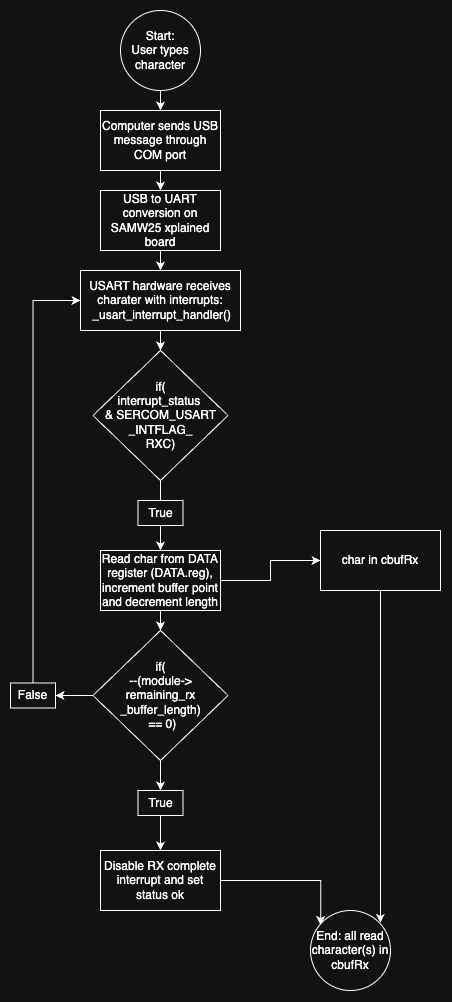

The diagram above was exported from draw.io. Its source (the exported page's mxGraphModel, read from the mxfile embedded in the PNG):
<mxGraphModel dx="1363" dy="874" grid="1" gridSize="10" guides="1" tooltips="1" connect="1" arrows="1" fold="1" page="1" pageScale="1" pageWidth="850" pageHeight="1100" math="0" shadow="0">
  <root>
    <mxCell id="0" />
    <mxCell id="1" parent="0" />
    <mxCell id="-8dmAbrjDuGhnUXd0PtP-9" style="edgeStyle=orthogonalEdgeStyle;rounded=0;orthogonalLoop=1;jettySize=auto;html=1;exitX=0.5;exitY=1;exitDx=0;exitDy=0;entryX=0.5;entryY=0;entryDx=0;entryDy=0;" edge="1" parent="1" source="aGqtukjn_gnAfFxh0ijq-12" target="nLC49wgBUl2hEHt7FJgS-4">
      <mxGeometry relative="1" as="geometry">
        <mxPoint x="300" y="140" as="sourcePoint" />
      </mxGeometry>
    </mxCell>
    <mxCell id="-8dmAbrjDuGhnUXd0PtP-10" style="edgeStyle=orthogonalEdgeStyle;rounded=0;orthogonalLoop=1;jettySize=auto;html=1;exitX=0.5;exitY=1;exitDx=0;exitDy=0;entryX=0.5;entryY=0;entryDx=0;entryDy=0;" edge="1" parent="1" source="nLC49wgBUl2hEHt7FJgS-4" target="-8dmAbrjDuGhnUXd0PtP-1">
      <mxGeometry relative="1" as="geometry" />
    </mxCell>
    <mxCell id="nLC49wgBUl2hEHt7FJgS-4" value="Computer sends USB message through COM port" style="rounded=0;whiteSpace=wrap;html=1;" vertex="1" parent="1">
      <mxGeometry x="240" y="160" width="120" height="60" as="geometry" />
    </mxCell>
    <mxCell id="aGqtukjn_gnAfFxh0ijq-15" style="edgeStyle=orthogonalEdgeStyle;rounded=0;orthogonalLoop=1;jettySize=auto;html=1;exitX=0.5;exitY=1;exitDx=0;exitDy=0;entryX=0.874;entryY=0.155;entryDx=0;entryDy=0;entryPerimeter=0;" edge="1" parent="1" target="aGqtukjn_gnAfFxh0ijq-13">
      <mxGeometry relative="1" as="geometry">
        <mxPoint x="520" y="628.28" as="sourcePoint" />
        <mxPoint x="540" y="960" as="targetPoint" />
        <Array as="points">
          <mxPoint x="520" y="960" />
        </Array>
      </mxGeometry>
    </mxCell>
    <mxCell id="nLC49wgBUl2hEHt7FJgS-5" value="char in cbufRx" style="rounded=0;whiteSpace=wrap;html=1;" vertex="1" parent="1">
      <mxGeometry x="460" y="580" width="120" height="60" as="geometry" />
    </mxCell>
    <mxCell id="-8dmAbrjDuGhnUXd0PtP-11" style="edgeStyle=orthogonalEdgeStyle;rounded=0;orthogonalLoop=1;jettySize=auto;html=1;exitX=0.5;exitY=1;exitDx=0;exitDy=0;entryX=0.5;entryY=0;entryDx=0;entryDy=0;" edge="1" parent="1" source="-8dmAbrjDuGhnUXd0PtP-1" target="-8dmAbrjDuGhnUXd0PtP-3">
      <mxGeometry relative="1" as="geometry" />
    </mxCell>
    <mxCell id="-8dmAbrjDuGhnUXd0PtP-1" value="USB to UART conversion on SAMW25 xplained board" style="rounded=0;whiteSpace=wrap;html=1;" vertex="1" parent="1">
      <mxGeometry x="240" y="240" width="120" height="60" as="geometry" />
    </mxCell>
    <mxCell id="l1ItgO9_gBFaCCd49erD-1" value="" style="edgeStyle=orthogonalEdgeStyle;rounded=0;orthogonalLoop=1;jettySize=auto;html=1;entryX=0.5;entryY=0;entryDx=0;entryDy=0;" edge="1" parent="1" source="-8dmAbrjDuGhnUXd0PtP-3" target="yw05eQ6JJowAHqy6eG_X-1">
      <mxGeometry relative="1" as="geometry">
        <mxPoint x="300.0322580645161" y="400" as="targetPoint" />
      </mxGeometry>
    </mxCell>
    <mxCell id="-8dmAbrjDuGhnUXd0PtP-3" value="USART hardware receives charater with interrupts:&lt;div&gt;&lt;font style=&quot;color: light-dark(rgb(0, 0, 0), rgb(255, 255, 255));&quot;&gt;&amp;nbsp;&lt;font style=&quot;&quot;&gt;&lt;span&gt;_usart_interrupt_handler()&lt;/span&gt;&lt;/font&gt;&lt;/font&gt;&lt;/div&gt;" style="rounded=0;whiteSpace=wrap;html=1;" vertex="1" parent="1">
      <mxGeometry x="220" y="320" width="160" height="60" as="geometry" />
    </mxCell>
    <mxCell id="HS72GDFDSicFMrEdzHlI-2" style="edgeStyle=orthogonalEdgeStyle;rounded=0;orthogonalLoop=1;jettySize=auto;html=1;exitX=0.5;exitY=1;exitDx=0;exitDy=0;entryX=0.5;entryY=0;entryDx=0;entryDy=0;endArrow=none;startFill=0;" edge="1" parent="1" source="yw05eQ6JJowAHqy6eG_X-1" target="HS72GDFDSicFMrEdzHlI-1">
      <mxGeometry relative="1" as="geometry" />
    </mxCell>
    <mxCell id="yw05eQ6JJowAHqy6eG_X-1" value="if(&lt;div&gt;interrupt_status&amp;nbsp;&lt;/div&gt;&lt;div&gt;&amp;amp; SERCOM_&lt;span style=&quot;background-color: transparent; color: light-dark(rgb(0, 0, 0), rgb(255, 255, 255));&quot;&gt;USART&lt;/span&gt;&lt;/div&gt;&lt;div&gt;&lt;span style=&quot;background-color: transparent; color: light-dark(rgb(0, 0, 0), rgb(255, 255, 255));&quot;&gt;_INTFLAG_&lt;/span&gt;&lt;/div&gt;&lt;div&gt;&lt;span style=&quot;background-color: transparent; color: light-dark(rgb(0, 0, 0), rgb(255, 255, 255));&quot;&gt;RXC)&lt;/span&gt;&lt;/div&gt;" style="rhombus;whiteSpace=wrap;html=1;" vertex="1" parent="1">
      <mxGeometry x="232.5" y="400" width="135" height="130" as="geometry" />
    </mxCell>
    <mxCell id="HS72GDFDSicFMrEdzHlI-5" style="edgeStyle=orthogonalEdgeStyle;rounded=0;orthogonalLoop=1;jettySize=auto;html=1;exitX=0.5;exitY=1;exitDx=0;exitDy=0;entryX=0.5;entryY=0;entryDx=0;entryDy=0;" edge="1" parent="1" source="HS72GDFDSicFMrEdzHlI-1" target="HS72GDFDSicFMrEdzHlI-4">
      <mxGeometry relative="1" as="geometry" />
    </mxCell>
    <mxCell id="HS72GDFDSicFMrEdzHlI-1" value="True" style="rounded=0;whiteSpace=wrap;html=1;" vertex="1" parent="1">
      <mxGeometry x="277.5" y="550" width="45" height="25" as="geometry" />
    </mxCell>
    <mxCell id="aGqtukjn_gnAfFxh0ijq-4" style="edgeStyle=orthogonalEdgeStyle;rounded=0;orthogonalLoop=1;jettySize=auto;html=1;exitX=0.5;exitY=1;exitDx=0;exitDy=0;entryX=0.5;entryY=0;entryDx=0;entryDy=0;" edge="1" parent="1" source="HS72GDFDSicFMrEdzHlI-4" target="HS72GDFDSicFMrEdzHlI-6">
      <mxGeometry relative="1" as="geometry" />
    </mxCell>
    <mxCell id="aGqtukjn_gnAfFxh0ijq-10" style="edgeStyle=orthogonalEdgeStyle;rounded=0;orthogonalLoop=1;jettySize=auto;html=1;exitX=1;exitY=0.5;exitDx=0;exitDy=0;entryX=0;entryY=0.5;entryDx=0;entryDy=0;" edge="1" parent="1" source="HS72GDFDSicFMrEdzHlI-4" target="nLC49wgBUl2hEHt7FJgS-5">
      <mxGeometry relative="1" as="geometry" />
    </mxCell>
    <mxCell id="HS72GDFDSicFMrEdzHlI-4" value="Read char from DATA register (DATA.reg), increment buffer point and decrement length" style="rounded=0;whiteSpace=wrap;html=1;" vertex="1" parent="1">
      <mxGeometry x="240" y="600" width="120" height="60" as="geometry" />
    </mxCell>
    <mxCell id="aGqtukjn_gnAfFxh0ijq-5" style="edgeStyle=orthogonalEdgeStyle;rounded=0;orthogonalLoop=1;jettySize=auto;html=1;exitX=0;exitY=0.5;exitDx=0;exitDy=0;entryX=1;entryY=0.5;entryDx=0;entryDy=0;" edge="1" parent="1" source="HS72GDFDSicFMrEdzHlI-6" target="aGqtukjn_gnAfFxh0ijq-1">
      <mxGeometry relative="1" as="geometry" />
    </mxCell>
    <mxCell id="aGqtukjn_gnAfFxh0ijq-8" style="edgeStyle=orthogonalEdgeStyle;rounded=0;orthogonalLoop=1;jettySize=auto;html=1;exitX=0.5;exitY=1;exitDx=0;exitDy=0;entryX=0.5;entryY=0;entryDx=0;entryDy=0;" edge="1" parent="1" source="HS72GDFDSicFMrEdzHlI-6" target="HS72GDFDSicFMrEdzHlI-7">
      <mxGeometry relative="1" as="geometry" />
    </mxCell>
    <mxCell id="HS72GDFDSicFMrEdzHlI-6" value="if(&lt;div&gt;&lt;span style=&quot;background-color: transparent; color: light-dark(rgb(0, 0, 0), rgb(255, 255, 255));&quot;&gt;--(module-&amp;gt; remaining_rx _buffer_length)&lt;/span&gt;&lt;/div&gt;&lt;div&gt;&lt;span style=&quot;background-color: transparent; color: light-dark(rgb(0, 0, 0), rgb(255, 255, 255));&quot;&gt;&amp;nbsp;== 0)&lt;/span&gt;&lt;/div&gt;" style="rhombus;whiteSpace=wrap;html=1;" vertex="1" parent="1">
      <mxGeometry x="232.5" y="680" width="135" height="130" as="geometry" />
    </mxCell>
    <mxCell id="aGqtukjn_gnAfFxh0ijq-11" style="edgeStyle=orthogonalEdgeStyle;rounded=0;orthogonalLoop=1;jettySize=auto;html=1;exitX=0.5;exitY=1;exitDx=0;exitDy=0;" edge="1" parent="1" source="HS72GDFDSicFMrEdzHlI-7" target="aGqtukjn_gnAfFxh0ijq-9">
      <mxGeometry relative="1" as="geometry" />
    </mxCell>
    <mxCell id="HS72GDFDSicFMrEdzHlI-7" value="True" style="rounded=0;whiteSpace=wrap;html=1;" vertex="1" parent="1">
      <mxGeometry x="277.5" y="840" width="45" height="25" as="geometry" />
    </mxCell>
    <mxCell id="aGqtukjn_gnAfFxh0ijq-6" style="edgeStyle=orthogonalEdgeStyle;rounded=0;orthogonalLoop=1;jettySize=auto;html=1;exitX=0.5;exitY=0;exitDx=0;exitDy=0;entryX=0;entryY=0.5;entryDx=0;entryDy=0;" edge="1" parent="1" source="aGqtukjn_gnAfFxh0ijq-1" target="-8dmAbrjDuGhnUXd0PtP-3">
      <mxGeometry relative="1" as="geometry">
        <mxPoint x="172.77777777777771" y="590" as="targetPoint" />
      </mxGeometry>
    </mxCell>
    <mxCell id="aGqtukjn_gnAfFxh0ijq-1" value="False" style="rounded=0;whiteSpace=wrap;html=1;" vertex="1" parent="1">
      <mxGeometry x="150" y="732.5" width="45" height="25" as="geometry" />
    </mxCell>
    <mxCell id="aGqtukjn_gnAfFxh0ijq-14" style="edgeStyle=orthogonalEdgeStyle;rounded=0;orthogonalLoop=1;jettySize=auto;html=1;exitX=1;exitY=0.5;exitDx=0;exitDy=0;entryX=0.127;entryY=0.182;entryDx=0;entryDy=0;entryPerimeter=0;" edge="1" parent="1" source="aGqtukjn_gnAfFxh0ijq-9" target="aGqtukjn_gnAfFxh0ijq-13">
      <mxGeometry relative="1" as="geometry">
        <mxPoint x="360" y="918.28" as="sourcePoint" />
        <mxPoint x="461.7157287525381" y="959.9957287525381" as="targetPoint" />
        <Array as="points">
          <mxPoint x="460" y="930" />
        </Array>
      </mxGeometry>
    </mxCell>
    <mxCell id="aGqtukjn_gnAfFxh0ijq-9" value="Disable RX complete interrupt and set status ok" style="rounded=0;whiteSpace=wrap;html=1;" vertex="1" parent="1">
      <mxGeometry x="240" y="900" width="120" height="60" as="geometry" />
    </mxCell>
    <mxCell id="aGqtukjn_gnAfFxh0ijq-12" value="Start:&lt;div&gt;User types character&lt;/div&gt;" style="ellipse;whiteSpace=wrap;html=1;aspect=fixed;" vertex="1" parent="1">
      <mxGeometry x="260" y="60" width="80" height="80" as="geometry" />
    </mxCell>
    <mxCell id="aGqtukjn_gnAfFxh0ijq-13" value="End: all read character(s) in cbufRx" style="ellipse;whiteSpace=wrap;html=1;aspect=fixed;" vertex="1" parent="1">
      <mxGeometry x="450" y="960" width="80" height="80" as="geometry" />
    </mxCell>
  </root>
</mxGraphModel>